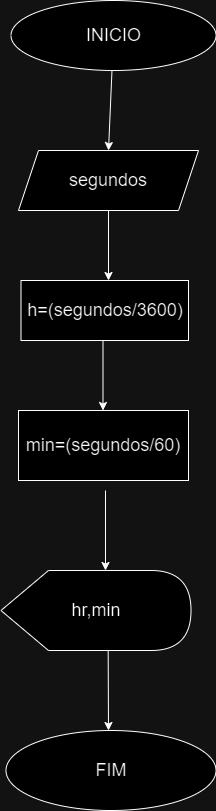

The diagram above was exported from draw.io. Its source (the exported page's mxGraphModel, read from the mxfile embedded in the PNG):
<mxGraphModel dx="1221" dy="806" grid="1" gridSize="10" guides="1" tooltips="1" connect="1" arrows="1" fold="1" page="1" pageScale="1" pageWidth="850" pageHeight="1100" math="0" shadow="0">
  <root>
    <mxCell id="0" />
    <mxCell id="1" parent="0" />
    <mxCell id="H32Ofxwu2dETGDYA0uTL-1" value="&lt;font style=&quot;font-size: 18px;&quot;&gt;INICIO&lt;/font&gt;" style="ellipse;whiteSpace=wrap;html=1;" vertex="1" parent="1">
      <mxGeometry x="362.5" y="140" width="205" height="70" as="geometry" />
    </mxCell>
    <mxCell id="H32Ofxwu2dETGDYA0uTL-2" value="" style="endArrow=classic;html=1;rounded=0;entryX=0.5;entryY=0;entryDx=0;entryDy=0;" edge="1" parent="1" source="H32Ofxwu2dETGDYA0uTL-1" target="H32Ofxwu2dETGDYA0uTL-3">
      <mxGeometry width="50" height="50" relative="1" as="geometry">
        <mxPoint x="460" y="160" as="sourcePoint" />
        <mxPoint x="460" y="250" as="targetPoint" />
      </mxGeometry>
    </mxCell>
    <mxCell id="H32Ofxwu2dETGDYA0uTL-3" value="&lt;font style=&quot;font-size: 18px;&quot;&gt;segundos&lt;/font&gt;" style="shape=parallelogram;perimeter=parallelogramPerimeter;whiteSpace=wrap;html=1;fixedSize=1;" vertex="1" parent="1">
      <mxGeometry x="370" y="290" width="180" height="60" as="geometry" />
    </mxCell>
    <mxCell id="H32Ofxwu2dETGDYA0uTL-4" value="" style="endArrow=classic;html=1;rounded=0;exitX=0.5;exitY=1;exitDx=0;exitDy=0;" edge="1" parent="1" source="H32Ofxwu2dETGDYA0uTL-3">
      <mxGeometry width="50" height="50" relative="1" as="geometry">
        <mxPoint x="460" y="390" as="sourcePoint" />
        <mxPoint x="460" y="420" as="targetPoint" />
      </mxGeometry>
    </mxCell>
    <mxCell id="H32Ofxwu2dETGDYA0uTL-6" value="" style="endArrow=classic;html=1;rounded=0;" edge="1" parent="1">
      <mxGeometry width="50" height="50" relative="1" as="geometry">
        <mxPoint x="454.5" y="470" as="sourcePoint" />
        <mxPoint x="454.5" y="550" as="targetPoint" />
      </mxGeometry>
    </mxCell>
    <mxCell id="H32Ofxwu2dETGDYA0uTL-9" value="" style="endArrow=classic;html=1;rounded=0;" edge="1" parent="1">
      <mxGeometry width="50" height="50" relative="1" as="geometry">
        <mxPoint x="457" y="630" as="sourcePoint" />
        <mxPoint x="457" y="710" as="targetPoint" />
      </mxGeometry>
    </mxCell>
    <mxCell id="H32Ofxwu2dETGDYA0uTL-10" value="" style="endArrow=classic;html=1;rounded=0;exitX=0.564;exitY=0.958;exitDx=0;exitDy=0;exitPerimeter=0;" edge="1" parent="1" source="H32Ofxwu2dETGDYA0uTL-21">
      <mxGeometry width="50" height="50" relative="1" as="geometry">
        <mxPoint x="460" y="800" as="sourcePoint" />
        <mxPoint x="460" y="870" as="targetPoint" />
      </mxGeometry>
    </mxCell>
    <mxCell id="H32Ofxwu2dETGDYA0uTL-11" value="&lt;font style=&quot;font-size: 18px;&quot;&gt;FIM&lt;/font&gt;" style="ellipse;whiteSpace=wrap;html=1;" vertex="1" parent="1">
      <mxGeometry x="357.5" y="870" width="210" height="80" as="geometry" />
    </mxCell>
    <mxCell id="H32Ofxwu2dETGDYA0uTL-12" value="&lt;span style=&quot;font-size: 18px;&quot;&gt;h=(segundos/3600)&lt;/span&gt;" style="rounded=0;whiteSpace=wrap;html=1;" vertex="1" parent="1">
      <mxGeometry x="372.5" y="420" width="167.5" height="60" as="geometry" />
    </mxCell>
    <mxCell id="H32Ofxwu2dETGDYA0uTL-16" value="&lt;font style=&quot;font-size: 18px;&quot;&gt;min=(segundos/60)&lt;/font&gt;" style="rounded=0;whiteSpace=wrap;html=1;" vertex="1" parent="1">
      <mxGeometry x="370" y="550" width="170" height="70" as="geometry" />
    </mxCell>
    <mxCell id="H32Ofxwu2dETGDYA0uTL-21" value="&lt;span style=&quot;font-size: 18px;&quot;&gt;hr,min&lt;/span&gt;" style="shape=display;whiteSpace=wrap;html=1;" vertex="1" parent="1">
      <mxGeometry x="352.5" y="710" width="190" height="80" as="geometry" />
    </mxCell>
  </root>
</mxGraphModel>